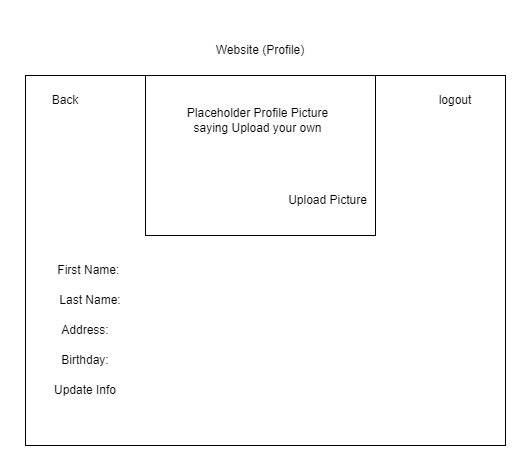

The diagram above was exported from draw.io. Its source (the exported page's mxGraphModel, read from the mxfile embedded in the PNG):
<mxGraphModel dx="1050" dy="619" grid="1" gridSize="10" guides="1" tooltips="1" connect="1" arrows="1" fold="1" page="1" pageScale="1" pageWidth="850" pageHeight="1100" math="0" shadow="0">
  <root>
    <mxCell id="0" />
    <mxCell id="1" parent="0" />
    <mxCell id="V9RFunHRe3s1v2ZQQ_XG-1" value="" style="rounded=0;whiteSpace=wrap;html=1;" vertex="1" parent="1">
      <mxGeometry x="210" y="150" width="480" height="370" as="geometry" />
    </mxCell>
    <mxCell id="V9RFunHRe3s1v2ZQQ_XG-3" value="Website (Profile)" style="text;html=1;strokeColor=none;fillColor=none;align=center;verticalAlign=middle;whiteSpace=wrap;rounded=0;" vertex="1" parent="1">
      <mxGeometry x="345" y="100" width="200" height="50" as="geometry" />
    </mxCell>
    <mxCell id="V9RFunHRe3s1v2ZQQ_XG-36" value="" style="rounded=0;whiteSpace=wrap;html=1;" vertex="1" parent="1">
      <mxGeometry x="330" y="150" width="230" height="160" as="geometry" />
    </mxCell>
    <mxCell id="V9RFunHRe3s1v2ZQQ_XG-37" value="Back" style="text;html=1;strokeColor=none;fillColor=none;align=center;verticalAlign=middle;whiteSpace=wrap;rounded=0;" vertex="1" parent="1">
      <mxGeometry x="220" y="160" width="60" height="30" as="geometry" />
    </mxCell>
    <mxCell id="V9RFunHRe3s1v2ZQQ_XG-39" value="logout" style="text;html=1;strokeColor=none;fillColor=none;align=center;verticalAlign=middle;whiteSpace=wrap;rounded=0;" vertex="1" parent="1">
      <mxGeometry x="610" y="160" width="60" height="30" as="geometry" />
    </mxCell>
    <mxCell id="V9RFunHRe3s1v2ZQQ_XG-40" value="Placeholder Profile Picture saying Upload your own" style="text;html=1;strokeColor=none;fillColor=none;align=center;verticalAlign=middle;whiteSpace=wrap;rounded=0;" vertex="1" parent="1">
      <mxGeometry x="360" y="150" width="165" height="90" as="geometry" />
    </mxCell>
    <mxCell id="V9RFunHRe3s1v2ZQQ_XG-41" value="Upload Picture" style="text;html=1;strokeColor=none;fillColor=none;align=center;verticalAlign=middle;whiteSpace=wrap;rounded=0;" vertex="1" parent="1">
      <mxGeometry x="470" y="260" width="85" height="30" as="geometry" />
    </mxCell>
    <mxCell id="V9RFunHRe3s1v2ZQQ_XG-43" value="First Name:&amp;nbsp;" style="text;html=1;strokeColor=none;fillColor=none;align=center;verticalAlign=middle;whiteSpace=wrap;rounded=0;" vertex="1" parent="1">
      <mxGeometry x="240" y="330" width="70" height="30" as="geometry" />
    </mxCell>
    <mxCell id="V9RFunHRe3s1v2ZQQ_XG-44" value="Address:" style="text;html=1;strokeColor=none;fillColor=none;align=center;verticalAlign=middle;whiteSpace=wrap;rounded=0;" vertex="1" parent="1">
      <mxGeometry x="240" y="390" width="60" height="30" as="geometry" />
    </mxCell>
    <mxCell id="V9RFunHRe3s1v2ZQQ_XG-45" value="Birthday:" style="text;html=1;strokeColor=none;fillColor=none;align=center;verticalAlign=middle;whiteSpace=wrap;rounded=0;" vertex="1" parent="1">
      <mxGeometry x="240" y="420" width="60" height="30" as="geometry" />
    </mxCell>
    <mxCell id="V9RFunHRe3s1v2ZQQ_XG-46" value="Update Info" style="text;html=1;strokeColor=none;fillColor=none;align=center;verticalAlign=middle;whiteSpace=wrap;rounded=0;" vertex="1" parent="1">
      <mxGeometry x="225" y="450" width="90" height="30" as="geometry" />
    </mxCell>
    <mxCell id="V9RFunHRe3s1v2ZQQ_XG-47" value="Last Name:" style="text;html=1;strokeColor=none;fillColor=none;align=center;verticalAlign=middle;whiteSpace=wrap;rounded=0;" vertex="1" parent="1">
      <mxGeometry x="240" y="360" width="70" height="30" as="geometry" />
    </mxCell>
  </root>
</mxGraphModel>